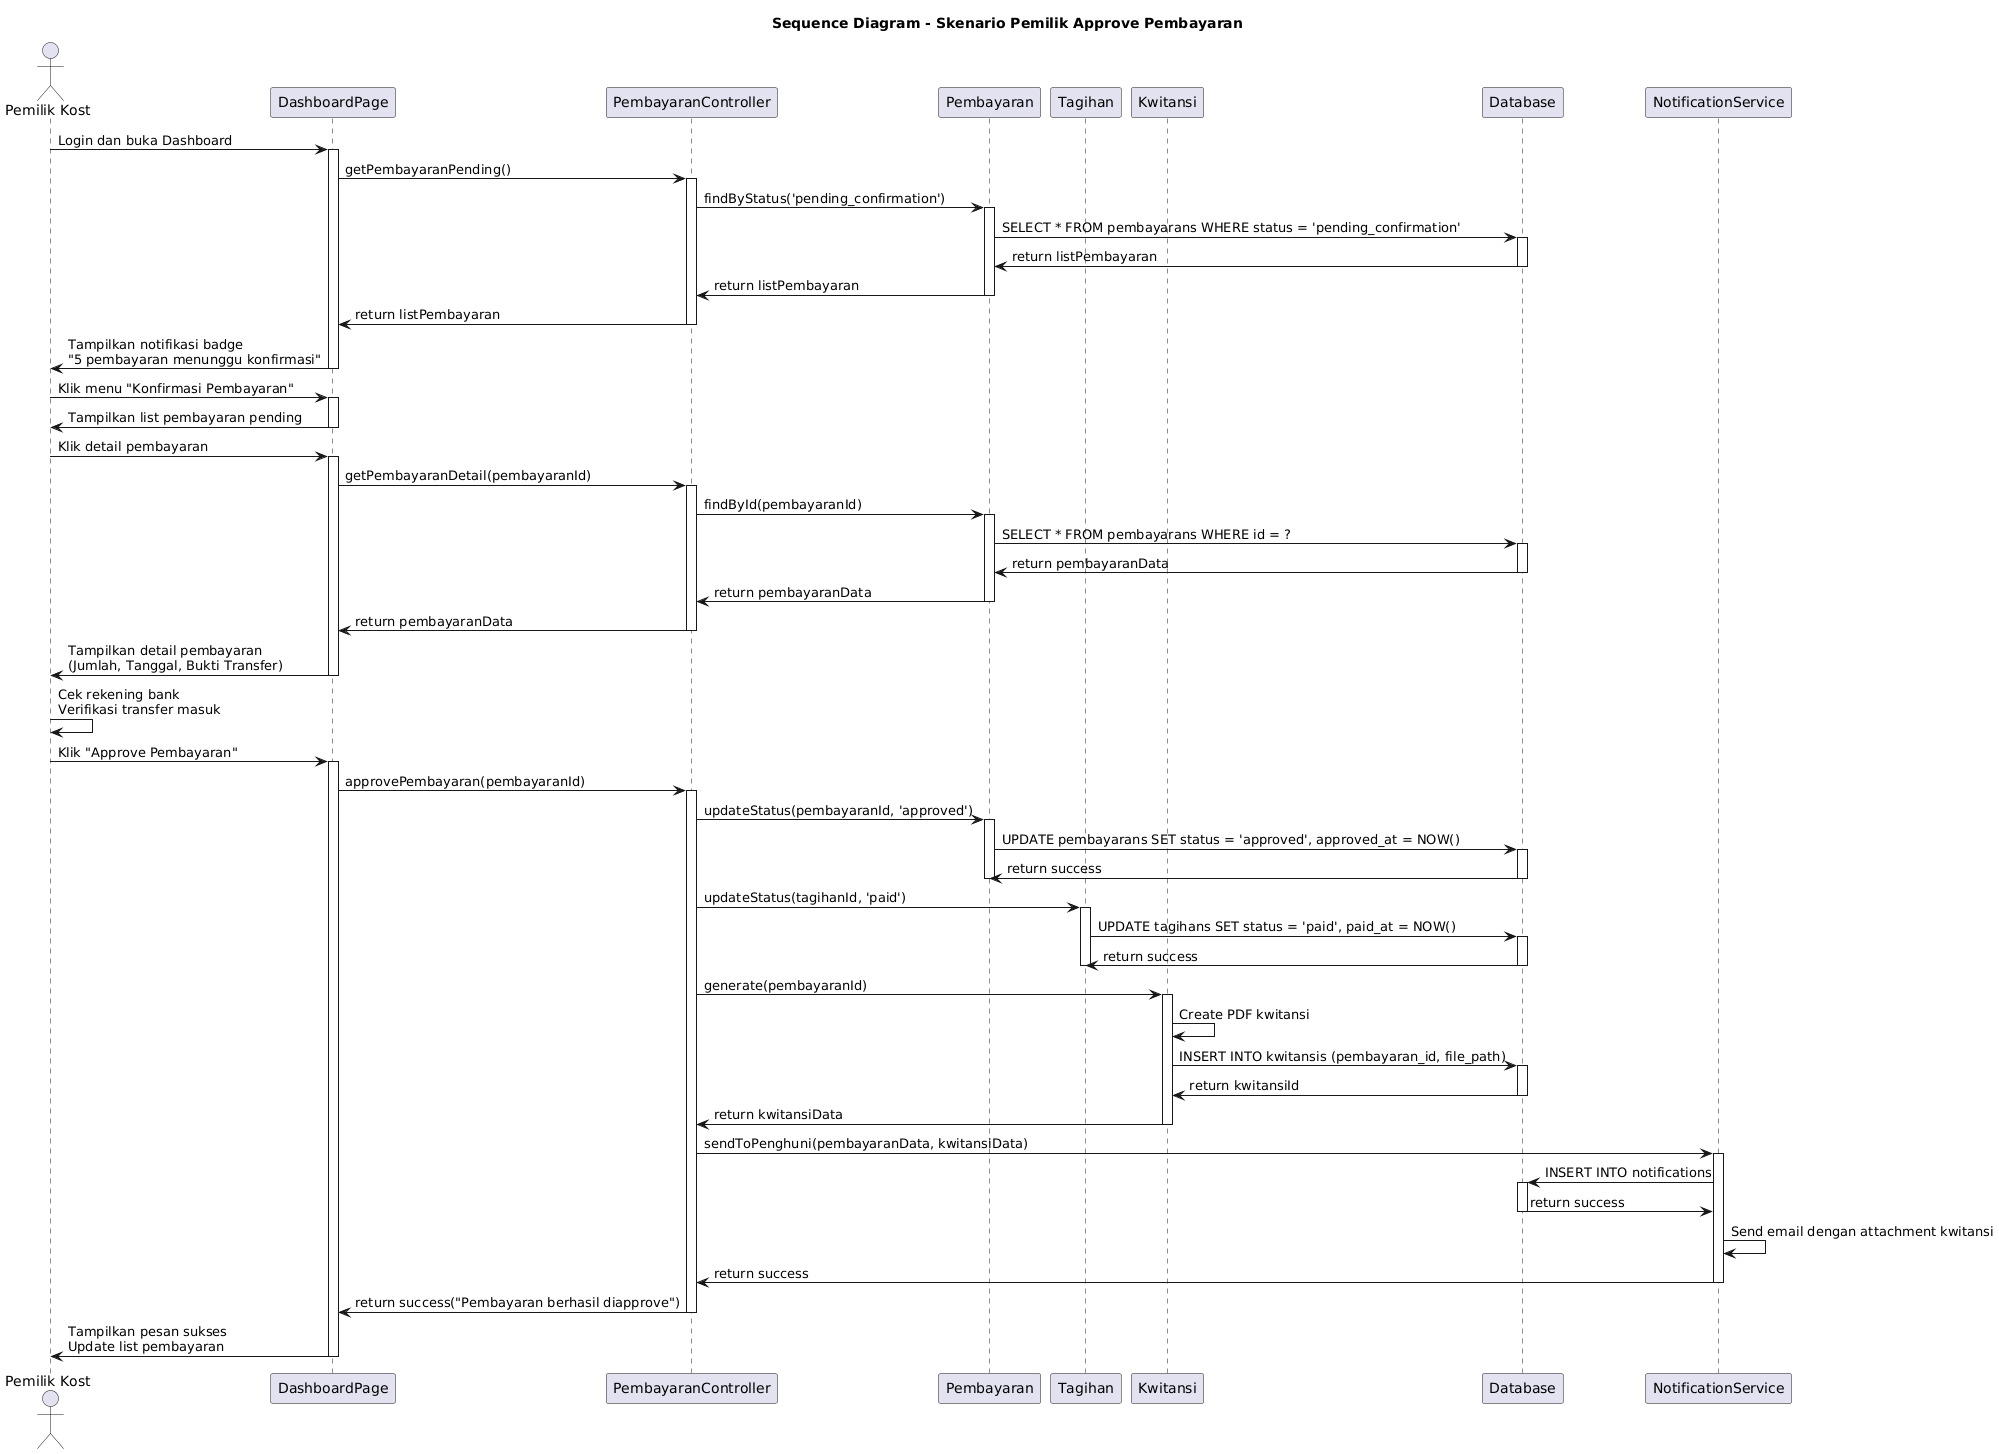

The diagram above was rendered by PlantUML. Its source (embedded in the PNG):
@startuml
title Sequence Diagram - Skenario Pemilik Approve Pembayaran

actor "Pemilik Kost" as pemilik
participant "DashboardPage" as dashboard
participant "PembayaranController" as controller
participant "Pembayaran" as pembayaran
participant "Tagihan" as tagihan
participant "Kwitansi" as kwitansi
participant "Database" as db
participant "NotificationService" as notif

pemilik -> dashboard: Login dan buka Dashboard
activate dashboard

dashboard -> controller: getPembayaranPending()
activate controller

controller -> pembayaran: findByStatus('pending_confirmation')
activate pembayaran

pembayaran -> db: SELECT * FROM pembayarans WHERE status = 'pending_confirmation'
activate db

db -> pembayaran: return listPembayaran
deactivate db

pembayaran -> controller: return listPembayaran
deactivate pembayaran

controller -> dashboard: return listPembayaran
deactivate controller

dashboard -> pemilik: Tampilkan notifikasi badge\n"5 pembayaran menunggu konfirmasi"
deactivate dashboard

pemilik -> dashboard: Klik menu "Konfirmasi Pembayaran"
activate dashboard

dashboard -> pemilik: Tampilkan list pembayaran pending
deactivate dashboard

pemilik -> dashboard: Klik detail pembayaran
activate dashboard

dashboard -> controller: getPembayaranDetail(pembayaranId)
activate controller

controller -> pembayaran: findById(pembayaranId)
activate pembayaran

pembayaran -> db: SELECT * FROM pembayarans WHERE id = ?
activate db
db -> pembayaran: return pembayaranData
deactivate db

pembayaran -> controller: return pembayaranData
deactivate pembayaran

controller -> dashboard: return pembayaranData
deactivate controller

dashboard -> pemilik: Tampilkan detail pembayaran\n(Jumlah, Tanggal, Bukti Transfer)
deactivate dashboard

pemilik -> pemilik: Cek rekening bank\nVerifikasi transfer masuk

pemilik -> dashboard: Klik "Approve Pembayaran"
activate dashboard

dashboard -> controller: approvePembayaran(pembayaranId)
activate controller

controller -> pembayaran: updateStatus(pembayaranId, 'approved')
activate pembayaran

pembayaran -> db: UPDATE pembayarans SET status = 'approved', approved_at = NOW()
activate db
db -> pembayaran: return success
deactivate db
deactivate pembayaran

controller -> tagihan: updateStatus(tagihanId, 'paid')
activate tagihan

tagihan -> db: UPDATE tagihans SET status = 'paid', paid_at = NOW()
activate db
db -> tagihan: return success
deactivate db
deactivate tagihan

controller -> kwitansi: generate(pembayaranId)
activate kwitansi

kwitansi -> kwitansi: Create PDF kwitansi

kwitansi -> db: INSERT INTO kwitansis (pembayaran_id, file_path)
activate db
db -> kwitansi: return kwitansiId
deactivate db

kwitansi -> controller: return kwitansiData
deactivate kwitansi

controller -> notif: sendToPenghuni(pembayaranData, kwitansiData)
activate notif

notif -> db: INSERT INTO notifications
activate db
db -> notif: return success
deactivate db

notif -> notif: Send email dengan attachment kwitansi

notif -> controller: return success
deactivate notif

controller -> dashboard: return success("Pembayaran berhasil diapprove")
deactivate controller

dashboard -> pemilik: Tampilkan pesan sukses\nUpdate list pembayaran
deactivate dashboard
@enduml